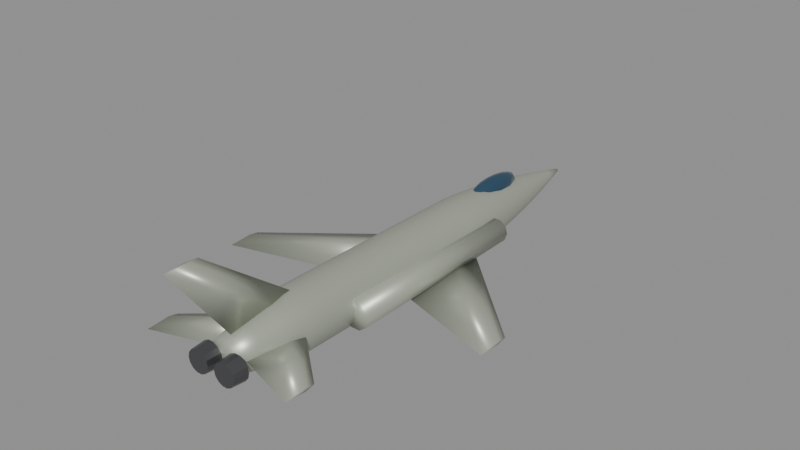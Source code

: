 # Source: f4.blend  (saved by Blender 5.0.119; exported with 4.5.12 LTS)
import bpy
from mathutils import Matrix  # noqa: F401  (used for matrix-valued properties, if any)

bpy.ops.wm.read_factory_settings(use_empty=True)
scene = bpy.context.scene
scene.name = 'Scene'

# ---- materials (node trees are filled in below, after node groups)
mat_body_f4 = bpy.data.materials.new('Body_f4')
mat_body_f4.diffuse_color = (0.45, 0.48, 0.4, 1.0)
mat_canopy = bpy.data.materials.new('Canopy')
mat_canopy.diffuse_color = (0.05, 0.12, 0.2, 1.0)
mat_detail = bpy.data.materials.new('Detail')
mat_detail.diffuse_color = (0.12, 0.12, 0.13, 1.0)

# ---- material node trees
mat_body_f4.use_nodes = True; mat_body_f4.node_tree.nodes.clear()
_N = mat_body_f4.node_tree.nodes; _L = mat_body_f4.node_tree.links
n0 = _N.new('ShaderNodeBsdfPrincipled'); n0.name = 'Principled BSDF'; n0.location = (-200, 100)
n0.inputs[0].default_value = (0.45, 0.48, 0.4, 1.0)
n0.inputs[1].default_value = 0.35
n0.inputs[2].default_value = 0.4
n1 = _N.new('ShaderNodeOutputMaterial'); n1.name = 'Material Output'; n1.location = (200, 100)
_L.new(n0.outputs[0], n1.inputs[0])
n1.is_active_output = True
mat_canopy.use_nodes = True; mat_canopy.node_tree.nodes.clear()
_N = mat_canopy.node_tree.nodes; _L = mat_canopy.node_tree.links
n0 = _N.new('ShaderNodeBsdfPrincipled'); n0.name = 'Principled BSDF'; n0.location = (-200, 100)
n0.inputs[0].default_value = (0.05, 0.12, 0.2, 1.0)
n0.inputs[1].default_value = 0.6
n0.inputs[2].default_value = 0.08
n1 = _N.new('ShaderNodeOutputMaterial'); n1.name = 'Material Output'; n1.location = (200, 100)
_L.new(n0.outputs[0], n1.inputs[0])
n1.is_active_output = True
mat_detail.use_nodes = True; mat_detail.node_tree.nodes.clear()
_N = mat_detail.node_tree.nodes; _L = mat_detail.node_tree.links
n0 = _N.new('ShaderNodeBsdfPrincipled'); n0.name = 'Principled BSDF'; n0.location = (-200, 100)
n0.inputs[0].default_value = (0.12, 0.12, 0.13, 1.0)
n0.inputs[1].default_value = 0.7
n0.inputs[2].default_value = 0.35
n1 = _N.new('ShaderNodeOutputMaterial'); n1.name = 'Material Output'; n1.location = (200, 100)
_L.new(n0.outputs[0], n1.inputs[0])
n1.is_active_output = True

# ---- meshes
me_f4_body = bpy.data.meshes.new('f4_Body')
me_f4_body.from_pydata([(0.6547, -9.6, 0.08928), (0.5899, -9.6, 0.3734), (0.4082, -9.6, 0.6012), (0.1457, -9.6, 0.7276), (-0.1457, -9.6, 0.7276), (-0.4082, -9.6, 0.6012), (-0.5899, -9.6, 0.3734), (-0.6547, -9.6, 0.08928), (-0.5899, -9.6, -0.1948), (-0.4082, -9.6, -0.4226), (-0.1457, -9.6, -0.549), (0.1457, -9.6, -0.549), (0.4082, -9.6, -0.4226), (0.5899, -9.6, -0.1948), (0.8576, -8.727, 0.08116), (0.7727, -8.727, 0.4533), (0.5347, -8.727, 0.7517), (0.1908, -8.727, 0.9173), (-0.1908, -8.727, 0.9173), (-0.5347, -8.727, 0.7517), (-0.7727, -8.727, 0.4533), (-0.8576, -8.727, 0.08116), (-0.7727, -8.727, -0.2909), (-0.5347, -8.727, -0.5894), (-0.1908, -8.727, -0.755), (0.1908, -8.727, -0.755), (0.5347, -8.727, -0.5894), (0.7727, -8.727, -0.2909), (1.061, -7.855, 0.07305), (0.9555, -7.855, 0.5332), (0.6612, -7.855, 0.9022), (0.236, -7.855, 1.107), (-0.236, -7.855, 1.107), (-0.6612, -7.855, 0.9022), (-0.9555, -7.855, 0.5332), (-1.061, -7.855, 0.07305), (-0.9555, -7.855, -0.3871), (-0.6612, -7.855, -0.7561), (-0.236, -7.855, -0.9609), (0.236, -7.855, -0.9609), (0.6612, -7.855, -0.7561), (0.9555, -7.855, -0.3871), (1.19, -6.982, 0.06493), (1.073, -6.982, 0.5814), (0.7422, -6.982, 0.9956), (0.2649, -6.982, 1.225), (-0.2649, -6.982, 1.225), (-0.7422, -6.982, 0.9956), (-1.073, -6.982, 0.5814), (-1.19, -6.982, 0.06493), (-1.073, -6.982, -0.4516), (-0.7422, -6.982, -0.8658), (-0.2649, -6.982, -1.096), (0.2649, -6.982, -1.096), (0.7422, -6.982, -0.8658), (1.073, -6.982, -0.4516), (1.19, -6.109, 0.05681), (1.073, -6.109, 0.5733), (0.7422, -6.109, 0.9875), (0.2649, -6.109, 1.217), (-0.2649, -6.109, 1.217), (-0.7422, -6.109, 0.9875), (-1.073, -6.109, 0.5733), (-1.19, -6.109, 0.05681), (-1.073, -6.109, -0.4597), (-0.7422, -6.109, -0.8739), (-0.2649, -6.109, -1.104), (0.2649, -6.109, -1.104), (0.7422, -6.109, -0.8739), (1.073, -6.109, -0.4597), (1.19, -5.236, 0.0487), (1.073, -5.236, 0.5652), (0.7422, -5.236, 0.9794), (0.2649, -5.236, 1.209), (-0.2649, -5.236, 1.209), (-0.7422, -5.236, 0.9794), (-1.073, -5.236, 0.5652), (-1.19, -5.236, 0.0487), (-1.073, -5.236, -0.4678), (-0.7422, -5.236, -0.882), (-0.2649, -5.236, -1.112), (0.2649, -5.236, -1.112), (0.7422, -5.236, -0.882), (1.073, -5.236, -0.4678), (1.19, -4.364, 0.04058), (1.073, -4.364, 0.5571), (0.7422, -4.364, 0.9713), (0.2649, -4.364, 1.201), (-0.2649, -4.364, 1.201), (-0.7422, -4.364, 0.9713), (-1.073, -4.364, 0.5571), (-1.19, -4.364, 0.04058), (-1.073, -4.364, -0.4759), (-0.7422, -4.364, -0.8901), (-0.2649, -4.364, -1.12), (0.2649, -4.364, -1.12), (0.7422, -4.364, -0.8901), (1.073, -4.364, -0.4759), (1.19, -3.491, 0.03247), (1.073, -3.491, 0.549), (0.7422, -3.491, 0.9632), (0.2649, -3.491, 1.193), (-0.2649, -3.491, 1.193), (-0.7422, -3.491, 0.9632), (-1.073, -3.491, 0.549), (-1.19, -3.491, 0.03247), (-1.073, -3.491, -0.484), (-0.7422, -3.491, -0.8982), (-0.2649, -3.491, -1.128), (0.2649, -3.491, -1.128), (0.7422, -3.491, -0.8982), (1.073, -3.491, -0.484), (1.19, -2.618, 0.02435), (1.073, -2.618, 0.5408), (0.7422, -2.618, 0.955), (0.2649, -2.618, 1.185), (-0.2649, -2.618, 1.185), (-0.7422, -2.618, 0.955), (-1.073, -2.618, 0.5408), (-1.19, -2.618, 0.02435), (-1.073, -2.618, -0.4921), (-0.7422, -2.618, -0.9063), (-0.2649, -2.618, -1.136), (0.2649, -2.618, -1.136), (0.7422, -2.618, -0.9063), (1.073, -2.618, -0.4921), (1.19, -1.745, 0.01623), (1.073, -1.745, 0.5327), (0.7422, -1.745, 0.9469), (0.2649, -1.745, 1.177), (-0.2649, -1.745, 1.177), (-0.7422, -1.745, 0.9469), (-1.073, -1.745, 0.5327), (-1.19, -1.745, 0.01623), (-1.073, -1.745, -0.5003), (-0.7422, -1.745, -0.9145), (-0.2649, -1.745, -1.144), (0.2649, -1.745, -1.144), (0.7422, -1.745, -0.9145), (1.073, -1.745, -0.5003), (1.19, -0.8727, 0.008116), (1.073, -0.8727, 0.5246), (0.7422, -0.8727, 0.9388), (0.2649, -0.8727, 1.169), (-0.2649, -0.8727, 1.169), (-0.7422, -0.8727, 0.9388), (-1.073, -0.8727, 0.5246), (-1.19, -0.8727, 0.008116), (-1.073, -0.8727, -0.5084), (-0.7422, -0.8727, -0.9226), (-0.2649, -0.8727, -1.152), (0.2649, -0.8727, -1.152), (0.7422, -0.8727, -0.9226), (1.073, -0.8727, -0.5084), (1.19, 0.0, 0.0), (1.073, 0.0, 0.5165), (0.7422, 0.0, 0.9307), (0.2649, 0.0, 1.161), (-0.2649, 0.0, 1.161), (-0.7422, 0.0, 0.9307), (-1.073, 0.0, 0.5165), (-1.19, 0.0, 1.458e-16), (-1.073, 0.0, -0.5165), (-0.7422, 0.0, -0.9307), (-0.2649, 0.0, -1.161), (0.2649, 0.0, -1.161), (0.7422, 0.0, -0.9307), (1.073, 0.0, -0.5165), (1.19, 0.8727, -0.008116), (1.073, 0.8727, 0.5084), (0.7422, 0.8727, 0.9226), (0.2649, 0.8727, 1.152), (-0.2649, 0.8727, 1.152), (-0.7422, 0.8727, 0.9226), (-1.073, 0.8727, 0.5084), (-1.19, 0.8727, -0.008116), (-1.073, 0.8727, -0.5246), (-0.7422, 0.8727, -0.9388), (-0.2649, 0.8727, -1.169), (0.2649, 0.8727, -1.169), (0.7422, 0.8727, -0.9388), (1.073, 0.8727, -0.5246), (1.19, 1.745, -0.01623), (1.073, 1.745, 0.5003), (0.7422, 1.745, 0.9145), (0.2649, 1.745, 1.144), (-0.2649, 1.745, 1.144), (-0.7422, 1.745, 0.9145), (-1.073, 1.745, 0.5003), (-1.19, 1.745, -0.01623), (-1.073, 1.745, -0.5327), (-0.7422, 1.745, -0.9469), (-0.2649, 1.745, -1.177), (0.2649, 1.745, -1.177), (0.7422, 1.745, -0.9469), (1.073, 1.745, -0.5327), (1.183, 2.618, -0.02435), (1.066, 2.618, 0.4889), (0.7376, 2.618, 0.9006), (0.2632, 2.618, 1.129), (-0.2632, 2.618, 1.129), (-0.7376, 2.618, 0.9006), (-1.066, 2.618, 0.4889), (-1.183, 2.618, -0.02435), (-1.066, 2.618, -0.5376), (-0.7376, 2.618, -0.9493), (-0.2632, 2.618, -1.178), (0.2632, 2.618, -1.178), (0.7376, 2.618, -0.9493), (1.066, 2.618, -0.5376), (1.129, 3.491, -0.03247), (1.017, 3.491, 0.4572), (0.7036, 3.491, 0.8498), (0.2511, 3.491, 1.068), (-0.2511, 3.491, 1.068), (-0.7036, 3.491, 0.8498), (-1.017, 3.491, 0.4572), (-1.129, 3.491, -0.03247), (-1.017, 3.491, -0.5221), (-0.7036, 3.491, -0.9148), (-0.2511, 3.491, -1.133), (0.2511, 3.491, -1.133), (0.7036, 3.491, -0.9148), (1.017, 3.491, -0.5221), (1.041, 4.364, -0.04058), (0.9378, 4.364, 0.4111), (0.649, 4.364, 0.7733), (0.2316, 4.364, 0.9743), (-0.2316, 4.364, 0.9743), (-0.649, 4.364, 0.7733), (-0.9378, 4.364, 0.4111), (-1.041, 4.364, -0.04058), (-0.9378, 4.364, -0.4922), (-0.649, 4.364, -0.8544), (-0.2316, 4.364, -1.055), (0.2316, 4.364, -1.055), (0.649, 4.364, -0.8544), (0.9378, 4.364, -0.4922), (0.9274, 5.236, -0.0487), (0.8355, 5.236, 0.3537), (0.5782, 5.236, 0.6763), (0.2064, 5.236, 0.8554), (-0.2064, 5.236, 0.8554), (-0.5782, 5.236, 0.6763), (-0.8355, 5.236, 0.3537), (-0.9274, 5.236, -0.0487), (-0.8355, 5.236, -0.4511), (-0.5782, 5.236, -0.7737), (-0.2064, 5.236, -0.9528), (0.2064, 5.236, -0.9528), (0.5782, 5.236, -0.7737), (0.8355, 5.236, -0.4511), (0.7913, 6.109, -0.05681), (0.713, 6.109, 0.2865), (0.4934, 6.109, 0.5619), (0.1761, 6.109, 0.7147), (-0.1761, 6.109, 0.7147), (-0.4934, 6.109, 0.5619), (-0.713, 6.109, 0.2865), (-0.7913, 6.109, -0.05681), (-0.713, 6.109, -0.4002), (-0.4934, 6.109, -0.6755), (-0.1761, 6.109, -0.8283), (0.1761, 6.109, -0.8283), (0.4934, 6.109, -0.6755), (0.713, 6.109, -0.4002), (0.6351, 6.982, -0.06493), (0.5722, 6.982, 0.2106), (0.396, 6.982, 0.4316), (0.1413, 6.982, 0.5542), (-0.1413, 6.982, 0.5542), (-0.396, 6.982, 0.4316), (-0.5722, 6.982, 0.2106), (-0.6351, 6.982, -0.06493), (-0.5722, 6.982, -0.3405), (-0.396, 6.982, -0.5614), (-0.1413, 6.982, -0.6841), (0.1413, 6.982, -0.6841), (0.396, 6.982, -0.5614), (0.5722, 6.982, -0.3405), (0.4602, 7.855, -0.07305), (0.4147, 7.855, 0.1266), (0.287, 7.855, 0.2868), (0.1024, 7.855, 0.3757), (-0.1024, 7.855, 0.3757), (-0.287, 7.855, 0.2868), (-0.4147, 7.855, 0.1266), (-0.4602, 7.855, -0.07305), (-0.4147, 7.855, -0.2727), (-0.287, 7.855, -0.4329), (-0.1024, 7.855, -0.5217), (0.1024, 7.855, -0.5217), (0.287, 7.855, -0.4329), (0.4147, 7.855, -0.2727), (0.2681, 8.727, -0.08116), (0.2415, 8.727, 0.03514), (0.1671, 8.727, 0.1284), (0.05965, 8.727, 0.1802), (-0.05965, 8.727, 0.1802), (-0.1671, 8.727, 0.1284), (-0.2415, 8.727, 0.03514), (-0.2681, 8.727, -0.08116), (-0.2415, 8.727, -0.1975), (-0.1671, 8.727, -0.2907), (-0.05965, 8.727, -0.3425), (0.05965, 8.727, -0.3425), (0.1671, 8.727, -0.2907), (0.2415, 8.727, -0.1975), (0.05952, 9.6, -0.08928), (0.05363, 9.6, -0.06346), (0.03711, 9.6, -0.04275), (0.01324, 9.6, -0.03125), (-0.01324, 9.6, -0.03125), (-0.03711, 9.6, -0.04275), (-0.05363, 9.6, -0.06346), (-0.05952, 9.6, -0.08928), (-0.05363, 9.6, -0.1151), (-0.03711, 9.6, -0.1358), (-0.01324, 9.6, -0.1473), (0.01324, 9.6, -0.1473), (0.03711, 9.6, -0.1358), (0.05363, 9.6, -0.1151), (0.5952, 2.634, -0.6547), (0.5952, 1.284, -0.4972), (0.5952, -1.866, -0.6547), (0.5952, 1.284, -0.8122), (5.85, -2.621, -0.1967), (5.85, -3.026, -0.1337), (5.85, -3.971, -0.1967), (5.85, -3.026, -0.2597), (-0.5952, 2.634, -0.6547), (-0.5952, 1.284, -0.4972), (-0.5952, -1.866, -0.6547), (-0.5952, 1.284, -0.8122), (-5.85, -2.621, -0.1967), (-5.85, -3.026, -0.1337), (-5.85, -3.971, -0.1967), (-5.85, -3.026, -0.2597), (0.0, -5.952, 0.7142), (0.1306, -7.094, 0.7142), (0.0, -9.216, 0.7142), (-0.1306, -7.094, 0.7142), (0.0, -10.28, 3.978), (0.06528, -10.74, 3.978), (0.0, -11.59, 3.978), (-0.06528, -10.74, 3.978), (0.3571, -6.442, 0.119), (0.3571, -7.274, 0.23), (0.3571, -9.216, 0.119), (0.3571, -7.274, 0.008064), (3.165, -8.84, 0.119), (3.165, -9.214, 0.1884), (3.165, -10.09, 0.119), (3.165, -9.214, 0.04968), (-0.3571, -6.442, 0.119), (-0.3571, -7.274, 0.23), (-0.3571, -9.216, 0.119), (-0.3571, -7.274, 0.008064), (-3.165, -8.84, 0.119), (-3.165, -9.214, 0.1884), (-3.165, -10.09, 0.119), (-3.165, -9.214, 0.04968), (0.6904, 3.456, -0.1786), (0.7859, 3.454, -0.4724), (1.036, 3.453, -0.654), (1.345, 3.453, -0.654), (1.595, 3.454, -0.4724), (1.69, 3.456, -0.1786), (1.595, 3.458, 0.1153), (1.345, 3.459, 0.2969), (1.036, 3.459, 0.2969), (0.7859, 3.458, 0.1153), (0.5952, -4.8, -0.119), (0.7089, -4.803, -0.4689), (1.006, -4.804, -0.6851), (1.374, -4.804, -0.6851), (1.672, -4.803, -0.4689), (1.786, -4.8, -0.119), (1.672, -4.797, 0.2308), (1.374, -4.796, 0.447), (1.006, -4.796, 0.447), (0.7089, -4.797, 0.2308), (-1.69, 3.456, -0.1786), (-1.595, 3.454, -0.4724), (-1.345, 3.453, -0.654), (-1.036, 3.453, -0.654), (-0.7859, 3.454, -0.4724), (-0.6904, 3.456, -0.1786), (-0.7859, 3.458, 0.1153), (-1.036, 3.459, 0.2969), (-1.345, 3.459, 0.2969), (-1.595, 3.458, 0.1153), (-1.786, -4.8, -0.119), (-1.672, -4.803, -0.4689), (-1.374, -4.804, -0.6851), (-1.006, -4.804, -0.6851), (-0.7089, -4.803, -0.4689), (-0.5952, -4.8, -0.119), (-0.7089, -4.797, 0.2308), (-1.006, -4.796, 0.447), (-1.374, -4.796, 0.447), (-1.672, -4.797, 0.2308)], [], [(0, 14, 15, 1), (1, 15, 16, 2), (2, 16, 17, 3), (3, 17, 18, 4), (4, 18, 19, 5), (5, 19, 20, 6), (6, 20, 21, 7), (7, 21, 22, 8), (8, 22, 23, 9), (9, 23, 24, 10), (10, 24, 25, 11), (11, 25, 26, 12), (12, 26, 27, 13), (13, 27, 14, 0), (14, 28, 29, 15), (15, 29, 30, 16), (16, 30, 31, 17), (17, 31, 32, 18), (18, 32, 33, 19), (19, 33, 34, 20), (20, 34, 35, 21), (21, 35, 36, 22), (22, 36, 37, 23), (23, 37, 38, 24), (24, 38, 39, 25), (25, 39, 40, 26), (26, 40, 41, 27), (27, 41, 28, 14), (28, 42, 43, 29), (29, 43, 44, 30), (30, 44, 45, 31), (31, 45, 46, 32), (32, 46, 47, 33), (33, 47, 48, 34), (34, 48, 49, 35), (35, 49, 50, 36), (36, 50, 51, 37), (37, 51, 52, 38), (38, 52, 53, 39), (39, 53, 54, 40), (40, 54, 55, 41), (41, 55, 42, 28), (42, 56, 57, 43), (43, 57, 58, 44), (44, 58, 59, 45), (45, 59, 60, 46), (46, 60, 61, 47), (47, 61, 62, 48), (48, 62, 63, 49), (49, 63, 64, 50), (50, 64, 65, 51), (51, 65, 66, 52), (52, 66, 67, 53), (53, 67, 68, 54), (54, 68, 69, 55), (55, 69, 56, 42), (56, 70, 71, 57), (57, 71, 72, 58), (58, 72, 73, 59), (59, 73, 74, 60), (60, 74, 75, 61), (61, 75, 76, 62), (62, 76, 77, 63), (63, 77, 78, 64), (64, 78, 79, 65), (65, 79, 80, 66), (66, 80, 81, 67), (67, 81, 82, 68), (68, 82, 83, 69), (69, 83, 70, 56), (70, 84, 85, 71), (71, 85, 86, 72), (72, 86, 87, 73), (73, 87, 88, 74), (74, 88, 89, 75), (75, 89, 90, 76), (76, 90, 91, 77), (77, 91, 92, 78), (78, 92, 93, 79), (79, 93, 94, 80), (80, 94, 95, 81), (81, 95, 96, 82), (82, 96, 97, 83), (83, 97, 84, 70), (84, 98, 99, 85), (85, 99, 100, 86), (86, 100, 101, 87), (87, 101, 102, 88), (88, 102, 103, 89), (89, 103, 104, 90), (90, 104, 105, 91), (91, 105, 106, 92), (92, 106, 107, 93), (93, 107, 108, 94), (94, 108, 109, 95), (95, 109, 110, 96), (96, 110, 111, 97), (97, 111, 98, 84), (98, 112, 113, 99), (99, 113, 114, 100), (100, 114, 115, 101), (101, 115, 116, 102), (102, 116, 117, 103), (103, 117, 118, 104), (104, 118, 119, 105), (105, 119, 120, 106), (106, 120, 121, 107), (107, 121, 122, 108), (108, 122, 123, 109), (109, 123, 124, 110), (110, 124, 125, 111), (111, 125, 112, 98), (112, 126, 127, 113), (113, 127, 128, 114), (114, 128, 129, 115), (115, 129, 130, 116), (116, 130, 131, 117), (117, 131, 132, 118), (118, 132, 133, 119), (119, 133, 134, 120), (120, 134, 135, 121), (121, 135, 136, 122), (122, 136, 137, 123), (123, 137, 138, 124), (124, 138, 139, 125), (125, 139, 126, 112), (126, 140, 141, 127), (127, 141, 142, 128), (128, 142, 143, 129), (129, 143, 144, 130), (130, 144, 145, 131), (131, 145, 146, 132), (132, 146, 147, 133), (133, 147, 148, 134), (134, 148, 149, 135), (135, 149, 150, 136), (136, 150, 151, 137), (137, 151, 152, 138), (138, 152, 153, 139), (139, 153, 140, 126), (140, 154, 155, 141), (141, 155, 156, 142), (142, 156, 157, 143), (143, 157, 158, 144), (144, 158, 159, 145), (145, 159, 160, 146), (146, 160, 161, 147), (147, 161, 162, 148), (148, 162, 163, 149), (149, 163, 164, 150), (150, 164, 165, 151), (151, 165, 166, 152), (152, 166, 167, 153), (153, 167, 154, 140), (154, 168, 169, 155), (155, 169, 170, 156), (156, 170, 171, 157), (157, 171, 172, 158), (158, 172, 173, 159), (159, 173, 174, 160), (160, 174, 175, 161), (161, 175, 176, 162), (162, 176, 177, 163), (163, 177, 178, 164), (164, 178, 179, 165), (165, 179, 180, 166), (166, 180, 181, 167), (167, 181, 168, 154), (168, 182, 183, 169), (169, 183, 184, 170), (170, 184, 185, 171), (171, 185, 186, 172), (172, 186, 187, 173), (173, 187, 188, 174), (174, 188, 189, 175), (175, 189, 190, 176), (176, 190, 191, 177), (177, 191, 192, 178), (178, 192, 193, 179), (179, 193, 194, 180), (180, 194, 195, 181), (181, 195, 182, 168), (182, 196, 197, 183), (183, 197, 198, 184), (184, 198, 199, 185), (185, 199, 200, 186), (186, 200, 201, 187), (187, 201, 202, 188), (188, 202, 203, 189), (189, 203, 204, 190), (190, 204, 205, 191), (191, 205, 206, 192), (192, 206, 207, 193), (193, 207, 208, 194), (194, 208, 209, 195), (195, 209, 196, 182), (196, 210, 211, 197), (197, 211, 212, 198), (198, 212, 213, 199), (199, 213, 214, 200), (200, 214, 215, 201), (201, 215, 216, 202), (202, 216, 217, 203), (203, 217, 218, 204), (204, 218, 219, 205), (205, 219, 220, 206), (206, 220, 221, 207), (207, 221, 222, 208), (208, 222, 223, 209), (209, 223, 210, 196), (210, 224, 225, 211), (211, 225, 226, 212), (212, 226, 227, 213), (213, 227, 228, 214), (214, 228, 229, 215), (215, 229, 230, 216), (216, 230, 231, 217), (217, 231, 232, 218), (218, 232, 233, 219), (219, 233, 234, 220), (220, 234, 235, 221), (221, 235, 236, 222), (222, 236, 237, 223), (223, 237, 224, 210), (224, 238, 239, 225), (225, 239, 240, 226), (226, 240, 241, 227), (227, 241, 242, 228), (228, 242, 243, 229), (229, 243, 244, 230), (230, 244, 245, 231), (231, 245, 246, 232), (232, 246, 247, 233), (233, 247, 248, 234), (234, 248, 249, 235), (235, 249, 250, 236), (236, 250, 251, 237), (237, 251, 238, 224), (238, 252, 253, 239), (239, 253, 254, 240), (240, 254, 255, 241), (241, 255, 256, 242), (242, 256, 257, 243), (243, 257, 258, 244), (244, 258, 259, 245), (245, 259, 260, 246), (246, 260, 261, 247), (247, 261, 262, 248), (248, 262, 263, 249), (249, 263, 264, 250), (250, 264, 265, 251), (251, 265, 252, 238), (252, 266, 267, 253), (253, 267, 268, 254), (254, 268, 269, 255), (255, 269, 270, 256), (256, 270, 271, 257), (257, 271, 272, 258), (258, 272, 273, 259), (259, 273, 274, 260), (260, 274, 275, 261), (261, 275, 276, 262), (262, 276, 277, 263), (263, 277, 278, 264), (264, 278, 279, 265), (265, 279, 266, 252), (266, 280, 281, 267), (267, 281, 282, 268), (268, 282, 283, 269), (269, 283, 284, 270), (270, 284, 285, 271), (271, 285, 286, 272), (272, 286, 287, 273), (273, 287, 288, 274), (274, 288, 289, 275), (275, 289, 290, 276), (276, 290, 291, 277), (277, 291, 292, 278), (278, 292, 293, 279), (279, 293, 280, 266), (280, 294, 295, 281), (281, 295, 296, 282), (282, 296, 297, 283), (283, 297, 298, 284), (284, 298, 299, 285), (285, 299, 300, 286), (286, 300, 301, 287), (287, 301, 302, 288), (288, 302, 303, 289), (289, 303, 304, 290), (290, 304, 305, 291), (291, 305, 306, 292), (292, 306, 307, 293), (293, 307, 294, 280), (294, 308, 309, 295), (295, 309, 310, 296), (296, 310, 311, 297), (297, 311, 312, 298), (298, 312, 313, 299), (299, 313, 314, 300), (300, 314, 315, 301), (301, 315, 316, 302), (302, 316, 317, 303), (303, 317, 318, 304), (304, 318, 319, 305), (305, 319, 320, 306), (306, 320, 321, 307), (307, 321, 308, 294), (13, 0, 1, 2, 3, 4, 5, 6, 7, 8, 9, 10, 11, 12), (308, 321, 320, 319, 318, 317, 316, 315, 314, 313, 312, 311, 310, 309), (322, 323, 327, 326), (323, 324, 328, 327), (324, 325, 329, 328), (325, 322, 326, 329), (325, 324, 323, 322), (326, 327, 328, 329), (330, 334, 335, 331), (331, 335, 336, 332), (332, 336, 337, 333), (333, 337, 334, 330), (333, 330, 331, 332), (334, 337, 336, 335), (338, 342, 343, 339), (339, 343, 344, 340), (340, 344, 345, 341), (341, 345, 342, 338), (341, 338, 339, 340), (342, 345, 344, 343), (346, 347, 351, 350), (347, 348, 352, 351), (348, 349, 353, 352), (349, 346, 350, 353), (349, 348, 347, 346), (350, 351, 352, 353), (354, 358, 359, 355), (355, 359, 360, 356), (356, 360, 361, 357), (357, 361, 358, 354), (357, 354, 355, 356), (358, 361, 360, 359), (362, 363, 373, 372), (363, 364, 374, 373), (364, 365, 375, 374), (365, 366, 376, 375), (366, 367, 377, 376), (367, 368, 378, 377), (368, 369, 379, 378), (369, 370, 380, 379), (370, 371, 381, 380), (371, 362, 372, 381), (371, 370, 369, 368, 367, 366, 365, 364, 363, 362), (372, 373, 374, 375, 376, 377, 378, 379, 380, 381), (382, 383, 393, 392), (383, 384, 394, 393), (384, 385, 395, 394), (385, 386, 396, 395), (386, 387, 397, 396), (387, 388, 398, 397), (388, 389, 399, 398), (389, 390, 400, 399), (390, 391, 401, 400), (391, 382, 392, 401), (391, 390, 389, 388, 387, 386, 385, 384, 383, 382), (392, 393, 394, 395, 396, 397, 398, 399, 400, 401)])
me_f4_body.polygons.foreach_set('use_smooth', [True] * 364)
me_f4_body.materials.append(mat_body_f4)
me_f4_body.update()
me_f4_canopy = bpy.data.meshes.new('f4_Canopy')
me_f4_canopy.from_pydata([(0.0, 4.8, 1.286), (0.0, 5.818, 1.153), (0.0, 6.24, 0.8333), (0.0, 4.8, 0.3809), (0.082, 5.277, 1.251), (0.1515, 5.682, 1.153), (0.198, 5.952, 1.006), (0.2143, 6.047, 0.8333), (0.198, 5.952, 0.6602), (0.1515, 5.682, 0.5134), (0.082, 5.277, 0.4154), (0.142, 5.076, 1.251), (0.2624, 5.309, 1.153), (0.3429, 5.465, 1.006), (0.3711, 5.52, 0.8333), (0.3429, 5.465, 0.6602), (0.2624, 5.309, 0.5134), (0.142, 5.076, 0.4154), (0.164, 4.8, 1.251), (0.303, 4.8, 1.153), (0.3959, 4.8, 1.006), (0.4285, 4.8, 0.8333), (0.3959, 4.8, 0.6602), (0.303, 4.8, 0.5134), (0.164, 4.8, 0.4154), (0.142, 4.524, 1.251), (0.2624, 4.291, 1.153), (0.3429, 4.135, 1.006), (0.3711, 4.08, 0.8333), (0.3429, 4.135, 0.6602), (0.2624, 4.291, 0.5134), (0.142, 4.524, 0.4154), (0.082, 4.323, 1.251), (0.1515, 3.918, 1.153), (0.198, 3.648, 1.006), (0.2143, 3.553, 0.8333), (0.198, 3.648, 0.6602), (0.1515, 3.918, 0.5134), (0.082, 4.323, 0.4154), (0.0, 4.249, 1.251), (-2.554e-08, 3.782, 1.153), (0.0, 3.47, 1.006), (0.0, 3.36, 0.8333), (0.0, 3.47, 0.6602), (-2.554e-08, 3.782, 0.5134), (0.0, 4.249, 0.4154), (-0.082, 4.323, 1.251), (-0.1515, 3.918, 1.153), (-0.198, 3.648, 1.006), (-0.2143, 3.553, 0.8333), (-0.198, 3.648, 0.6602), (-0.1515, 3.918, 0.5134), (-0.082, 4.323, 0.4154), (-0.142, 4.524, 1.251), (-0.2624, 4.291, 1.153), (-0.3429, 4.135, 1.006), (-0.3711, 4.08, 0.8333), (-0.3429, 4.135, 0.6602), (-0.2624, 4.291, 0.5134), (-0.142, 4.524, 0.4154), (-0.164, 4.8, 1.251), (-0.303, 4.8, 1.153), (-0.3959, 4.8, 1.006), (-0.4285, 4.8, 0.8333), (-0.3959, 4.8, 0.6602), (-0.303, 4.8, 0.5134), (-0.164, 4.8, 0.4154), (-0.142, 5.076, 1.251), (-0.2624, 5.309, 1.153), (-0.3429, 5.465, 1.006), (-0.3711, 5.52, 0.8333), (-0.3429, 5.465, 0.6602), (-0.2624, 5.309, 0.5134), (-0.142, 5.076, 0.4154), (-0.082, 5.277, 1.251), (-0.1515, 5.682, 1.153), (-0.198, 5.952, 1.006), (-0.2143, 6.047, 0.8333), (-0.198, 5.952, 0.6602), (-0.1515, 5.682, 0.5134), (-0.082, 5.277, 0.4154), (-6.386e-09, 5.351, 1.251), (-1.277e-08, 6.13, 1.006), (-1.277e-08, 6.13, 0.6602), (5.109e-08, 5.818, 0.5134), (-6.386e-09, 5.351, 0.4154)], [], [(1, 81, 4, 5), (85, 84, 9, 10), (83, 2, 7, 8), (82, 1, 5, 6), (81, 0, 4), (3, 85, 10), (84, 83, 8, 9), (2, 82, 6, 7), (8, 7, 14, 15), (6, 5, 12, 13), (4, 0, 11), (3, 10, 17), (9, 8, 15, 16), (7, 6, 13, 14), (5, 4, 11, 12), (10, 9, 16, 17), (3, 17, 24), (16, 15, 22, 23), (14, 13, 20, 21), (12, 11, 18, 19), (17, 16, 23, 24), (15, 14, 21, 22), (13, 12, 19, 20), (11, 0, 18), (21, 20, 27, 28), (19, 18, 25, 26), (24, 23, 30, 31), (22, 21, 28, 29), (20, 19, 26, 27), (18, 0, 25), (3, 24, 31), (23, 22, 29, 30), (31, 30, 37, 38), (29, 28, 35, 36), (27, 26, 33, 34), (25, 0, 32), (3, 31, 38), (30, 29, 36, 37), (28, 27, 34, 35), (26, 25, 32, 33), (34, 33, 40, 41), (32, 0, 39), (3, 38, 45), (37, 36, 43, 44), (35, 34, 41, 42), (33, 32, 39, 40), (38, 37, 44, 45), (36, 35, 42, 43), (3, 45, 52), (44, 43, 50, 51), (42, 41, 48, 49), (40, 39, 46, 47), (45, 44, 51, 52), (43, 42, 49, 50), (41, 40, 47, 48), (39, 0, 46), (47, 46, 53, 54), (52, 51, 58, 59), (50, 49, 56, 57), (48, 47, 54, 55), (46, 0, 53), (3, 52, 59), (51, 50, 57, 58), (49, 48, 55, 56), (59, 58, 65, 66), (57, 56, 63, 64), (55, 54, 61, 62), (53, 0, 60), (3, 59, 66), (58, 57, 64, 65), (56, 55, 62, 63), (54, 53, 60, 61), (60, 0, 67), (3, 66, 73), (65, 64, 71, 72), (63, 62, 69, 70), (61, 60, 67, 68), (66, 65, 72, 73), (64, 63, 70, 71), (62, 61, 68, 69), (72, 71, 78, 79), (70, 69, 76, 77), (68, 67, 74, 75), (73, 72, 79, 80), (71, 70, 77, 78), (69, 68, 75, 76), (67, 0, 74), (3, 73, 80), (80, 79, 84, 85), (78, 77, 2, 83), (76, 75, 1, 82), (74, 0, 81), (3, 80, 85), (79, 78, 83, 84), (77, 76, 82, 2), (75, 74, 81, 1)])
me_f4_canopy.polygons.foreach_set('use_smooth', [True] * 96)
me_f4_canopy.materials.append(mat_canopy)
me_f4_canopy.update()
me_f4_detail = bpy.data.meshes.new('f4_Detail')
me_f4_detail.from_pydata([(0.09523, -9.59, 0.0), (0.1447, -9.59, -0.2169), (0.2835, -9.59, -0.3909), (0.4839, -9.59, -0.4874), (0.7065, -9.59, -0.4874), (0.9069, -9.59, -0.3909), (1.046, -9.59, -0.2169), (1.095, -9.59, -6.123e-17), (1.046, -9.59, 0.2169), (0.9069, -9.59, 0.3909), (0.7065, -9.59, 0.4874), (0.4839, -9.59, 0.4874), (0.2835, -9.59, 0.3909), (0.1447, -9.59, 0.2169), (0.1428, -10.18, 0.0), (0.1876, -10.18, -0.1963), (0.3132, -10.18, -0.3537), (0.4945, -10.18, -0.441), (0.6959, -10.18, -0.441), (0.8772, -10.18, -0.3537), (1.003, -10.18, -0.1963), (1.048, -10.18, -5.54e-17), (1.003, -10.18, 0.1963), (0.8772, -10.18, 0.3537), (0.6959, -10.18, 0.441), (0.4945, -10.18, 0.441), (0.3132, -10.18, 0.3537), (0.1876, -10.18, 0.1963), (-1.095, -9.59, 0.0), (-1.046, -9.59, -0.2169), (-0.9069, -9.59, -0.3909), (-0.7065, -9.59, -0.4874), (-0.4839, -9.59, -0.4874), (-0.2835, -9.59, -0.3909), (-0.1447, -9.59, -0.2169), (-0.09523, -9.59, -6.123e-17), (-0.1447, -9.59, 0.2169), (-0.2835, -9.59, 0.3909), (-0.4839, -9.59, 0.4874), (-0.7065, -9.59, 0.4874), (-0.9069, -9.59, 0.3909), (-1.046, -9.59, 0.2169), (-1.048, -10.18, 0.0), (-1.003, -10.18, -0.1963), (-0.8772, -10.18, -0.3537), (-0.6959, -10.18, -0.441), (-0.4945, -10.18, -0.441), (-0.3132, -10.18, -0.3537), (-0.1876, -10.18, -0.1963), (-0.1428, -10.18, -5.54e-17), (-0.1876, -10.18, 0.1963), (-0.3132, -10.18, 0.3537), (-0.4945, -10.18, 0.441), (-0.6959, -10.18, 0.441), (-0.8772, -10.18, 0.3537), (-1.003, -10.18, 0.1963)], [], [(0, 1, 15, 14), (1, 2, 16, 15), (2, 3, 17, 16), (3, 4, 18, 17), (4, 5, 19, 18), (5, 6, 20, 19), (6, 7, 21, 20), (7, 8, 22, 21), (8, 9, 23, 22), (9, 10, 24, 23), (10, 11, 25, 24), (11, 12, 26, 25), (12, 13, 27, 26), (13, 0, 14, 27), (13, 12, 11, 10, 9, 8, 7, 6, 5, 4, 3, 2, 1, 0), (14, 15, 16, 17, 18, 19, 20, 21, 22, 23, 24, 25, 26, 27), (28, 29, 43, 42), (29, 30, 44, 43), (30, 31, 45, 44), (31, 32, 46, 45), (32, 33, 47, 46), (33, 34, 48, 47), (34, 35, 49, 48), (35, 36, 50, 49), (36, 37, 51, 50), (37, 38, 52, 51), (38, 39, 53, 52), (39, 40, 54, 53), (40, 41, 55, 54), (41, 28, 42, 55), (41, 40, 39, 38, 37, 36, 35, 34, 33, 32, 31, 30, 29, 28), (42, 43, 44, 45, 46, 47, 48, 49, 50, 51, 52, 53, 54, 55)])
me_f4_detail.materials.append(mat_detail)
me_f4_detail.update()

# ---- objects
ob_body = bpy.data.objects.new('Body', me_f4_body)
ob_canopy = bpy.data.objects.new('Canopy', me_f4_canopy)
ob_detail = bpy.data.objects.new('Detail', me_f4_detail)

# ---- transforms, parenting, visibility, modifiers, constraints
ob_body.location = (0.0, 0.0, 0.0)
ob_canopy.location = (0.0, 0.0, 0.0)
ob_detail.location = (0.0, 0.0, 0.0)

# ---- collection membership
scene.collection.objects.link(ob_body)
scene.collection.objects.link(ob_canopy)
scene.collection.objects.link(ob_detail)

# ---- scene / render settings (as saved in the file)
scene.frame_start = 1; scene.frame_end = 250; scene.frame_set(1)
scene.render.engine = 'BLENDER_EEVEE_NEXT'
scene.render.bake_bias = 0.0
scene.render.bake_samples = 0
scene.cycles.sampling_pattern = 'TABULATED_SOBOL'
scene.eevee.use_volume_custom_range = False
bpy.context.view_layer.update()

# ---- added for rendering (the .blend has no active camera and no usable light): camera, sun + grey world if the file has none
cam_auto = bpy.data.cameras.new('AutoCamera')
cam_auto.lens = 50.0
cam_auto.sensor_width = 36.0
cam_auto.clip_end = 1000.0
ob_auto_camera = bpy.data.objects.new('AutoCamera', cam_auto)
scene.collection.objects.link(ob_auto_camera)
ob_auto_camera.location = (22.8972, -28.4712, 19.718)
ob_auto_camera.rotation_euler = (1.09748, -7.21219e-08, 0.694738)
scene.camera = ob_auto_camera
light_auto_sun = bpy.data.lights.new('AutoSun', 'SUN')
light_auto_sun.energy = 3.0
light_auto_sun.angle = 0.0523599
ob_auto_sun = bpy.data.objects.new('AutoSun', light_auto_sun)
scene.collection.objects.link(ob_auto_sun)
ob_auto_sun.rotation_euler = (0.872665, 0.174533, 0.523599)
if scene.world is None:
    world_auto = bpy.data.worlds.new('AutoWorld')
    world_auto.color = (0.3, 0.3, 0.3)
    scene.world = world_auto
bpy.context.view_layer.update()
